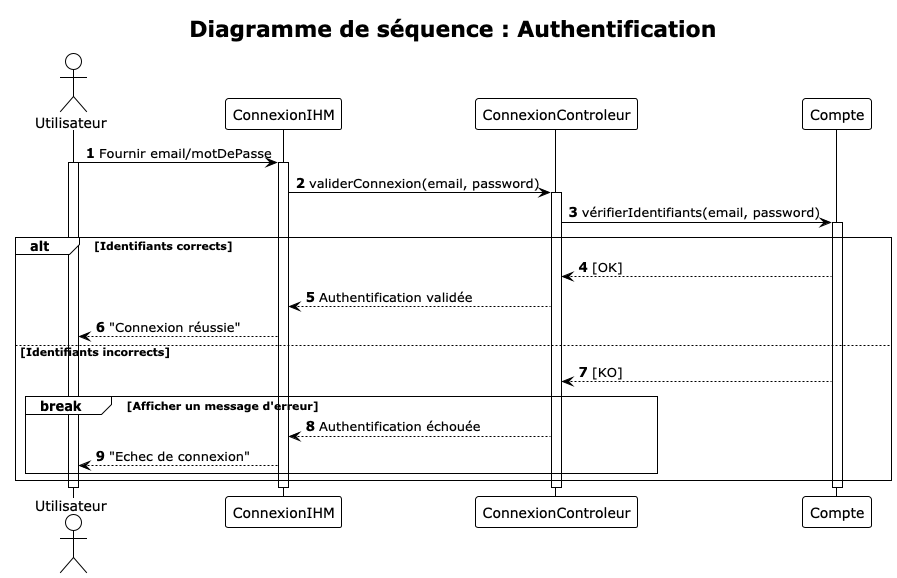

The diagram above was rendered by PlantUML. Its source (embedded in the PNG):
@startuml
!theme plain
autonumber

actor "Utilisateur" as U
participant "ConnexionIHM" as CIHM
participant "ConnexionControleur" as CC
participant "Compte" as C

title Diagramme de séquence : Authentification

U -> CIHM : Fournir email/motDePasse
activate U
activate CIHM

CIHM -> CC : validerConnexion(email, password)
activate CC

CC -> C : vérifierIdentifiants(email, password)
activate C

alt Identifiants corrects
    C --> CC : [OK]
    CC --> CIHM : Authentification validée
    CIHM --> U : "Connexion réussie"
else Identifiants incorrects
    C --> CC : [KO]
    break Afficher un message d'erreur
        CC --> CIHM : Authentification échouée
        CIHM --> U : "Echec de connexion"
    end break
end

deactivate C
deactivate CC
deactivate CIHM
deactivate U
@enduml